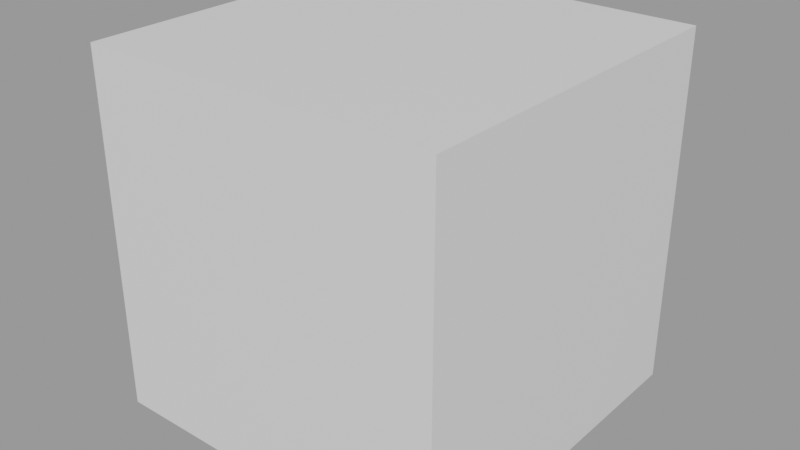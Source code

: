 # Source: untitled.blend  (saved by Blender 2.80.53; exported with 4.5.12 LTS)
import bpy
from mathutils import Matrix  # noqa: F401  (used for matrix-valued properties, if any)

bpy.ops.wm.read_factory_settings(use_empty=True)
scene = bpy.context.scene
scene.name = 'Empty'

# ---- materials (node trees are filled in below, after node groups)
mat_material_001 = bpy.data.materials.new('Material.001')
mat_material_001.use_transparent_shadow = False
mat_material_001.roughness = 0.25

# ---- node groups
ng_nodegroup = bpy.data.node_groups.new('NodeGroup', 'ShaderNodeTree')
_s = ng_nodegroup.interface.new_socket(name='Color', in_out='OUTPUT', socket_type='NodeSocketColor')
_s.default_value = (0.0, 0.0, 0.0, 0.0)
_s = ng_nodegroup.interface.new_socket(name='Color', in_out='INPUT', socket_type='NodeSocketColor')
_s.default_value = (1.0, 1.0, 1.0, 1.0)
_s = ng_nodegroup.interface.new_socket(name='Gamma', in_out='INPUT', socket_type='NodeSocketFloat')
_s.default_value = 1.0
_s.min_value = 0.001
_s.max_value = 10.0
_N = ng_nodegroup.nodes; _L = ng_nodegroup.links
n0 = _N.new('ShaderNodeGamma'); n0.name = 'Gamma'; n0.location = (0, 0)
n1 = _N.new('NodeGroupInput'); n1.name = 'Group Input'; n1.location = (-200, 0)
n2 = _N.new('NodeGroupOutput'); n2.name = 'Group Output'; n2.location = (200, 0)
_L.new(n1.outputs[0], n0.inputs[0])
_L.new(n1.outputs[1], n0.inputs[1])
_L.new(n0.outputs[0], n2.inputs[0])
n2.is_active_output = True

# ---- material node trees
mat_material_001.use_nodes = True; mat_material_001.node_tree.nodes.clear()
_N = mat_material_001.node_tree.nodes; _L = mat_material_001.node_tree.links
n0 = _N.new('ShaderNodeOutputMaterial'); n0.name = 'Material Output'; n0.location = (300, 300)
n1 = _N.new('ShaderNodeBsdfPrincipled'); n1.name = 'Principled BSDF'; n1.location = (10, 300)
n1.distribution = 'GGX'
n1.subsurface_method = 'BURLEY'
n1.inputs[3].default_value = 1.45
n2 = _N.new('ShaderNodeGroup'); n2.name = 'Group'; n2.location = (220, 596)
n2.node_tree = ng_nodegroup
n2.inputs[0].default_value = (1.0, 1.0, 1.0, 1.0)
n2.inputs[1].default_value = 1.0
_L.new(n1.outputs[0], n0.inputs[0])
n0.is_active_output = True

# ---- meshes
me_cube = bpy.data.meshes.new('Cube')
me_cube.from_pydata([(-1.0, -1.0, -1.0), (-1.0, -1.0, 1.0), (-1.0, 1.0, -1.0), (-1.0, 1.0, 1.0), (1.0, -1.0, -1.0), (1.0, -1.0, 1.0), (1.0, 1.0, -1.0), (1.0, 1.0, 1.0)], [], [(0, 1, 3, 2), (2, 3, 7, 6), (6, 7, 5, 4), (4, 5, 1, 0), (2, 6, 4, 0), (7, 3, 1, 5)])
_uv = me_cube.uv_layers.new(name='UVMap')
_uv.uv.foreach_set('vector', [0.375, 0.0, 0.625, 0.0, 0.625, 0.25, 0.375, 0.25, 0.375, 0.25, 0.625, 0.25, 0.625, 0.5, 0.375, 0.5, 0.375, 0.5, 0.625, 0.5, 0.625, 0.75, 0.375, 0.75, 0.375, 0.75, 0.625, 0.75, 0.625, 1.0, 0.375, 1.0, 0.125, 0.5, 0.375, 0.5, 0.375, 0.75, 0.125, 0.75, 0.625, 0.5, 0.875, 0.5, 0.875, 0.75, 0.625, 0.75])
me_cube.materials.append(mat_material_001)
me_cube.use_remesh_preserve_volume = False
me_cube.use_remesh_preserve_attributes = False
me_cube.use_mirror_vertex_groups = False
me_cube.update()

# ---- objects
ob_cube = bpy.data.objects.new('Cube', me_cube)

# ---- transforms, parenting, visibility, modifiers, constraints
ob_cube.location = (0.0, 0.0, 0.0)
ob_cube.lineart.crease_threshold = 0.0

# ---- collection membership
scene.collection.objects.link(ob_cube)

# ---- scene / render settings (as saved in the file)
scene.frame_start = 1; scene.frame_end = 250; scene.frame_set(1)
scene.render.engine = 'BLENDER_EEVEE_NEXT'
scene.render.image_settings.exr_codec = 'NONE'
scene.render.simplify_subdivision_render = 0
scene.render.simplify_child_particles_render = 0.0
scene.cycles.use_denoising = False
scene.cycles.samples = 128
scene.cycles.sampling_pattern = 'TABULATED_SOBOL'
scene.cycles.use_adaptive_sampling = False
scene.cycles.use_light_tree = False
scene.view_settings.view_transform = 'Filmic'
bpy.context.view_layer.update()

# ---- added for rendering (the .blend has no active camera and no usable light): camera, sun + grey world if the file has none
cam_auto = bpy.data.cameras.new('AutoCamera')
cam_auto.lens = 50.0
cam_auto.sensor_width = 36.0
cam_auto.clip_end = 1000.0
ob_auto_camera = bpy.data.objects.new('AutoCamera', cam_auto)
scene.collection.objects.link(ob_auto_camera)
ob_auto_camera.location = (3.20507, -3.84609, 2.56406)
ob_auto_camera.rotation_euler = (1.09748, -7.21219e-08, 0.694738)
scene.camera = ob_auto_camera
light_auto_sun = bpy.data.lights.new('AutoSun', 'SUN')
light_auto_sun.energy = 3.0
light_auto_sun.angle = 0.0523599
ob_auto_sun = bpy.data.objects.new('AutoSun', light_auto_sun)
scene.collection.objects.link(ob_auto_sun)
ob_auto_sun.rotation_euler = (0.872665, 0.174533, 0.523599)
if scene.world is None:
    world_auto = bpy.data.worlds.new('AutoWorld')
    world_auto.color = (0.3, 0.3, 0.3)
    scene.world = world_auto
bpy.context.view_layer.update()
